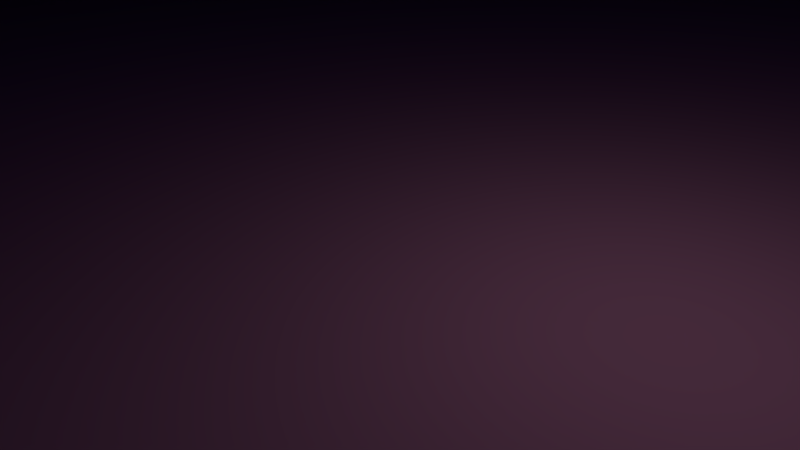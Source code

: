 # Source: devtrack.blend  (saved by Blender 2.56.0; exported with 4.5.12 LTS)
import bpy
from mathutils import Matrix  # noqa: F401  (used for matrix-valued properties, if any)

bpy.ops.wm.read_factory_settings(use_empty=True)
scene = bpy.context.scene
scene.name = 'Scene'

# ---- collections
col_collection_1 = bpy.data.collections.new('Collection 1'); scene.collection.children.link(col_collection_1)

# ---- materials (node trees are filled in below, after node groups)
mat_material_003 = bpy.data.materials.new('Material.003')
mat_material_003.alpha_threshold = 0.0
mat_material_003.use_transparent_shadow = False
mat_material_003.diffuse_color = (0.1451, 0.1486, 0.8, 1.0)
mat_material_003.roughness = 0.5
mat_material_003.line_color = (0.0, 0.0, 0.0, 1.0)
mat_material = bpy.data.materials.new('Material')
mat_material.alpha_threshold = 0.0
mat_material.use_transparent_shadow = False
mat_material.roughness = 0.5
mat_material.line_color = (0.0, 0.0, 0.0, 1.0)
mat_material_002 = bpy.data.materials.new('Material.002')
mat_material_002.alpha_threshold = 0.0
mat_material_002.use_transparent_shadow = False
mat_material_002.diffuse_color = (0.0443, 0.008076, 0.8, 1.0)
mat_material_002.roughness = 0.5
mat_material_002.line_color = (0.0, 0.0, 0.0, 1.0)
mat_material_001 = bpy.data.materials.new('Material.001')
mat_material_001.alpha_threshold = 0.0
mat_material_001.use_transparent_shadow = False
mat_material_001.diffuse_color = (0.8, 0.3134, 0.5243, 1.0)
mat_material_001.roughness = 0.5
mat_material_001.line_color = (0.0, 0.0, 0.0, 1.0)

# ---- material node trees

# ---- world
world_world = bpy.data.worlds.new('World'); scene.world = world_world
world_world.color = (0.05088, 0.05088, 0.05088)
world_world.use_sun_shadow = False
world_world.sun_shadow_jitter_overblur = 0.0
world_world.cycles.sampling_method = 'MANUAL'
world_world.cycles.sample_map_resolution = 256

# ---- cameras
cam_camera = bpy.data.cameras.new('Camera')
cam_camera.clip_end = 100.0
cam_camera.lens = 35.0
cam_camera.ortho_scale = 7.314
cam_camera.dof.focus_distance = 0.0
cam_camera.dof.aperture_fstop = 128.0

# ---- lights
light_lamp = bpy.data.lights.new('Lamp', 'POINT')
light_lamp.transmission_factor = 0.0
light_lamp.cutoff_distance = 30.0
light_lamp.energy = 100.0
light_lamp.shadow_buffer_clip_start = 1.001
light_lamp.shadow_soft_size = 1.0
light_lamp.shadow_maximum_resolution = 0.006
light_lamp.use_absolute_resolution = True
light_lamp.cycles.use_multiple_importance_sampling = False

# ---- meshes
me_cylinder_002 = bpy.data.meshes.new('Cylinder.002')
me_cylinder_002.from_pydata([(0.0, 1.0, -0.1022), (0.1951, 0.9808, -0.1022), (0.3827, 0.9239, -0.1022), (0.5556, 0.8315, -0.1022), (0.7071, 0.7071, -0.1022), (0.8315, 0.5556, -0.1022), (0.9239, 0.3827, -0.1022), (0.9808, 0.1951, -0.1022), (1.0, 7.55e-08, -1.083), (0.9808, -0.1951, -1.083), (0.9239, -0.3827, -1.083), (0.8315, -0.5556, -1.083), (0.7071, -0.7071, -1.083), (0.5556, -0.8315, -1.083), (0.3827, -0.9239, -1.083), (0.1951, -0.9808, -1.036), (-3.258e-07, -1.0, -1.036), (-0.1951, -0.9808, -1.036), (-0.3827, -0.9239, -0.1022), (-0.5556, -0.8315, -0.1022), (-0.7071, -0.7071, -0.1022), (-0.8315, -0.5556, -0.1022), (-0.9239, -0.3827, -0.1022), (-0.9808, -0.1951, -0.1022), (-1.0, 9.656e-07, -0.1022), (-0.9808, 0.1951, -0.1022), (-0.9239, 0.3827, -0.1022), (-0.8315, 0.5556, -0.1022), (-0.7071, 0.7071, -0.1022), (-0.5556, 0.8315, -0.1022), (-0.3827, 0.9239, -0.1022), (-0.1951, 0.9808, -0.1022), (1.605e-06, 1.0, 0.03238), (0.1951, 0.9808, 0.03238), (0.3827, 0.9239, 0.03238), (0.5556, 0.8315, 0.03238), (0.7071, 0.7071, 0.03238), (0.8315, 0.5556, 0.03238), (0.9239, 0.3827, 0.03238), (0.9808, 0.1951, 0.03238), (1.0, -2.245e-06, 0.03238), (0.9808, -0.1951, 0.03238), (0.9239, -0.3827, 0.03238), (0.8315, -0.5556, 0.03238), (0.7071, -0.7071, 0.03238), (0.5556, -0.8315, 0.03238), (0.3827, -0.9239, 0.03238), (0.1951, -0.9808, 0.03238), (9.298e-07, -1.0, 0.03238), (-0.1951, -0.9808, 0.03238), (-0.3827, -0.9239, 0.03238), (-0.5556, -0.8315, 0.03238), (-0.7071, -0.7071, 0.03238), (-0.8315, -0.5556, 0.03238), (-0.9239, -0.3827, 0.03238), (-0.9808, -0.1951, 0.03238), (-1.0, -4.105e-06, 0.03238), (-0.9808, 0.1951, 0.03238), (-0.9239, 0.3827, 0.03238), (-0.8315, 0.5556, 0.03238), (-0.7071, 0.7071, 0.03238), (-0.5556, 0.8315, 0.03238), (-0.3827, 0.9239, 0.03238), (-0.1951, 0.9808, 0.03238), (0.0, 0.0, -1.0), (6.378e-08, 0.9676, -0.9676), (0.1888, 0.9491, -0.9676), (0.3703, 0.894, -0.9676), (0.5376, 0.8046, -0.9676), (0.6842, 0.6842, -0.9676), (0.8046, 0.5376, -0.9676), (0.894, 0.3703, -0.9676), (0.9491, 0.1888, -0.9676), (0.9676, 7.572e-07, -0.9676), (0.9491, -0.1888, -0.9676), (0.894, -0.3703, -0.9676), (0.8046, -0.5376, -0.9676), (0.6842, -0.6842, -0.9676), (0.5376, -0.8046, -0.9676), (0.3703, -0.894, -0.9676), (0.1888, -0.9491, -0.9676), (-2.515e-07, -0.9676, -0.9676), (-0.1888, -0.9491, -0.9676), (-0.3703, -0.894, -0.9676), (-0.5376, -0.8046, -0.9676), (-0.6842, -0.6842, -0.9676), (-0.8046, -0.5376, -0.9676), (-0.894, -0.3703, -0.9676), (-0.9491, -0.1888, -0.9676), (-0.9676, 1.618e-06, -0.9676), (-0.9491, 0.1888, -0.9676), (-0.894, 0.3703, -0.9676), (-0.8046, 0.5376, -0.9676), (-0.6842, 0.6842, -0.9676), (-0.5376, 0.8046, -0.9676), (-0.3703, 0.894, -0.9676), (-0.1888, 0.9491, -0.9676), (1.617e-06, 0.9676, 0.03416), (0.1888, 0.9491, 0.03416), (0.3703, 0.894, 0.03416), (0.5376, 0.8046, 0.03416), (0.6842, 0.6842, 0.03416), (0.8046, 0.5376, 0.03416), (0.894, 0.3703, 0.03416), (0.9491, 0.1888, 0.03416), (0.9676, -1.488e-06, 0.03416), (0.9491, -0.1888, 0.03416), (0.894, -0.3703, 0.03416), (0.8046, -0.5376, 0.03416), (0.6842, -0.6842, 0.03416), (0.5376, -0.8046, 0.03416), (0.3703, -0.894, 0.03416), (0.1888, -0.9491, 0.03416), (9.635e-07, -0.9676, 0.03416), (-0.1888, -0.9491, 0.03416), (-0.3703, -0.894, 0.03416), (-0.5376, -0.8046, 0.03416), (-0.6842, -0.6842, 0.03416), (-0.8046, -0.5376, 0.03416), (-0.894, -0.3703, 0.03416), (-0.9491, -0.1888, 0.03416), (-0.9676, -3.288e-06, 0.03416), (-0.9491, 0.1888, 0.03416), (-0.894, 0.3703, 0.03416), (-0.8046, 0.5376, 0.03416), (-0.6842, 0.6842, 0.03416), (-0.5376, 0.8046, 0.03416), (-0.3703, 0.894, 0.03416), (-0.1888, 0.9491, 0.03416), (6.378e-08, 6.841e-07, -0.9676)], [], [(1, 0, 64), (64, 2, 1), (64, 3, 2), (64, 4, 3), (64, 5, 4), (64, 6, 5), (64, 7, 6), (64, 8, 7), (64, 9, 8), (64, 10, 9), (64, 11, 10), (64, 12, 11), (64, 13, 12), (64, 14, 13), (64, 15, 14), (64, 16, 15), (64, 17, 16), (64, 18, 17), (64, 19, 18), (64, 20, 19), (64, 21, 20), (64, 22, 21), (64, 23, 22), (64, 24, 23), (64, 25, 24), (64, 26, 25), (64, 27, 26), (64, 28, 27), (64, 29, 28), (64, 30, 29), (64, 31, 30), (64, 0, 31), (0, 1, 33, 32), (1, 2, 34, 33), (2, 3, 35, 34), (3, 4, 36, 35), (4, 5, 37, 36), (5, 6, 38, 37), (6, 7, 39, 38), (7, 8, 40, 39), (8, 9, 41, 40), (9, 10, 42, 41), (10, 11, 43, 42), (11, 12, 44, 43), (12, 13, 45, 44), (13, 14, 46, 45), (14, 15, 47, 46), (15, 16, 48, 47), (16, 17, 49, 48), (17, 18, 50, 49), (18, 19, 51, 50), (19, 20, 52, 51), (20, 21, 53, 52), (21, 22, 54, 53), (22, 23, 55, 54), (23, 24, 56, 55), (24, 25, 57, 56), (25, 26, 58, 57), (26, 27, 59, 58), (27, 28, 60, 59), (28, 29, 61, 60), (29, 30, 62, 61), (30, 31, 63, 62), (31, 0, 32, 63), (129, 66, 65), (129, 67, 66), (129, 68, 67), (129, 69, 68), (129, 70, 69), (129, 71, 70), (129, 72, 71), (129, 73, 72), (129, 74, 73), (129, 75, 74), (129, 76, 75), (129, 77, 76), (129, 78, 77), (129, 79, 78), (129, 80, 79), (129, 81, 80), (129, 82, 81), (129, 83, 82), (129, 84, 83), (129, 85, 84), (129, 86, 85), (129, 87, 86), (129, 88, 87), (129, 89, 88), (129, 90, 89), (129, 91, 90), (129, 92, 91), (129, 93, 92), (129, 94, 93), (129, 95, 94), (129, 96, 95), (129, 65, 96), (65, 66, 98, 97), (66, 67, 99, 98), (67, 68, 100, 99), (68, 69, 101, 100), (69, 70, 102, 101), (70, 71, 103, 102), (71, 72, 104, 103), (72, 73, 105, 104), (73, 74, 106, 105), (74, 75, 107, 106), (75, 76, 108, 107), (76, 77, 109, 108), (77, 78, 110, 109), (78, 79, 111, 110), (79, 80, 112, 111), (80, 81, 113, 112), (81, 82, 114, 113), (82, 83, 115, 114), (83, 84, 116, 115), (84, 85, 117, 116), (85, 86, 118, 117), (86, 87, 119, 118), (87, 88, 120, 119), (88, 89, 121, 120), (89, 90, 122, 121), (90, 91, 123, 122), (91, 92, 124, 123), (92, 93, 125, 124), (93, 94, 126, 125), (94, 95, 127, 126), (95, 96, 128, 127), (96, 65, 97, 128), (54, 55, 120, 119), (55, 56, 121, 120), (56, 57, 122, 121), (53, 54, 119, 118), (52, 53, 118, 117), (51, 52, 117, 116), (50, 51, 116, 115), (49, 50, 115, 114), (48, 49, 114, 113), (47, 48, 113, 112), (46, 47, 112, 111), (45, 46, 111, 110), (44, 45, 110, 109), (43, 44, 109, 108), (42, 43, 108, 107), (41, 42, 107, 106), (39, 40, 105, 104), (40, 41, 106, 105), (38, 39, 104, 103), (37, 38, 103, 102), (36, 37, 102, 101), (35, 36, 101, 100), (34, 35, 100, 99), (33, 34, 99, 98), (32, 33, 98, 97), (32, 97, 128, 63), (62, 63, 128, 127), (61, 62, 127, 126), (60, 61, 126, 125), (59, 60, 125, 124), (58, 59, 124, 123), (57, 58, 123, 122)])
me_cylinder_002.materials.append(mat_material_003)
me_cylinder_002.use_remesh_preserve_volume = False
me_cylinder_002.use_remesh_preserve_attributes = False
me_cylinder_002.use_mirror_vertex_groups = False
me_cylinder_002.update()
me_cylinder = bpy.data.meshes.new('Cylinder')
me_cylinder.from_pydata([(0.0, 1.0, 0.5894), (0.1951, 0.9808, 0.5894), (0.3827, 0.9239, 0.5894), (0.5556, 0.8315, 0.5894), (0.7071, 0.7071, 0.5894), (0.8315, 0.5556, 0.5894), (0.9239, 0.3827, 0.5894), (0.9808, 0.1951, 0.5894), (1.0, 7.55e-08, 0.5894), (0.9808, -0.1951, 0.5894), (0.9239, -0.3827, 0.5894), (0.8315, -0.5556, 0.5894), (0.7071, -0.7071, 0.5894), (0.5556, -0.8315, 0.5894), (0.3827, -0.9239, 0.5894), (0.1951, -0.9808, 0.5894), (-3.258e-07, -1.0, 0.5894), (-0.1951, -0.9808, 0.5894), (-0.3827, -0.9239, 0.5894), (-0.5556, -0.8315, 0.5894), (-0.7071, -0.7071, 0.5894), (-0.8315, -0.5556, 0.5894), (-0.9239, -0.3827, 0.5894), (-0.9808, -0.1951, 0.5894), (-1.0, 9.656e-07, 0.5894), (-0.9808, 0.1951, 0.5894), (-0.9239, 0.3827, 0.5894), (-0.8315, 0.5556, 0.5894), (-0.7071, 0.7071, 0.5894), (-0.5556, 0.8315, 0.5894), (-0.3827, 0.9239, 0.5894), (-0.1951, 0.9808, 0.5894), (1.605e-06, 1.0, 0.8464), (0.1951, 0.9808, 0.8464), (0.3827, 0.9239, 0.8464), (0.5556, 0.8315, 0.8464), (0.7071, 0.7071, 0.8464), (0.8315, 0.5556, 0.8464), (0.9239, 0.3827, 0.8464), (0.9808, 0.1951, 0.8464), (1.0, -2.245e-06, 0.8464), (0.9808, -0.1951, 0.8464), (0.9239, -0.3827, 0.8464), (0.8315, -0.5556, 0.8464), (0.7071, -0.7071, 0.8464), (0.5556, -0.8315, 0.8464), (0.3827, -0.9239, 0.8464), (0.1951, -0.9808, 0.8464), (9.298e-07, -1.0, 0.8464), (-0.1951, -0.9808, 0.8464), (-0.3827, -0.9239, 0.8464), (-0.5556, -0.8315, 0.8464), (-0.7071, -0.7071, 0.8464), (-0.8315, -0.5556, 0.8464), (-0.9239, -0.3827, 0.8464), (-0.9808, -0.1951, 0.8464), (-1.0, -4.105e-06, 0.8464), (-0.9808, 0.1951, 0.8464), (-0.9239, 0.3827, 0.8464), (-0.8315, 0.5556, 0.8464), (-0.7071, 0.7071, 0.8464), (-0.5556, 0.8315, 0.8464), (-0.3827, 0.9239, 0.8464), (-0.1951, 0.9808, 0.8464), (0.0, 0.0, 0.5894), (0.0, 0.0, 1.093)], [], [(64, 0, 1), (65, 33, 32), (64, 1, 2), (65, 34, 33), (64, 2, 3), (65, 35, 34), (64, 3, 4), (65, 36, 35), (64, 4, 5), (65, 37, 36), (64, 5, 6), (65, 38, 37), (64, 6, 7), (65, 39, 38), (64, 7, 8), (65, 40, 39), (64, 8, 9), (65, 41, 40), (64, 9, 10), (65, 42, 41), (64, 10, 11), (65, 43, 42), (64, 11, 12), (65, 44, 43), (64, 12, 13), (65, 45, 44), (64, 13, 14), (65, 46, 45), (64, 14, 15), (65, 47, 46), (64, 15, 16), (65, 48, 47), (64, 16, 17), (65, 49, 48), (64, 17, 18), (65, 50, 49), (64, 18, 19), (65, 51, 50), (64, 19, 20), (65, 52, 51), (64, 20, 21), (65, 53, 52), (64, 21, 22), (65, 54, 53), (64, 22, 23), (65, 55, 54), (64, 23, 24), (65, 56, 55), (64, 24, 25), (65, 57, 56), (64, 25, 26), (65, 58, 57), (64, 26, 27), (65, 59, 58), (64, 27, 28), (65, 60, 59), (64, 28, 29), (65, 61, 60), (64, 29, 30), (65, 62, 61), (64, 30, 31), (65, 63, 62), (31, 0, 64), (65, 32, 63), (0, 32, 33, 1), (1, 33, 34, 2), (2, 34, 35, 3), (3, 35, 36, 4), (4, 36, 37, 5), (5, 37, 38, 6), (6, 38, 39, 7), (7, 39, 40, 8), (8, 40, 41, 9), (9, 41, 42, 10), (10, 42, 43, 11), (11, 43, 44, 12), (12, 44, 45, 13), (13, 45, 46, 14), (14, 46, 47, 15), (15, 47, 48, 16), (16, 48, 49, 17), (17, 49, 50, 18), (18, 50, 51, 19), (19, 51, 52, 20), (20, 52, 53, 21), (21, 53, 54, 22), (22, 54, 55, 23), (23, 55, 56, 24), (24, 56, 57, 25), (25, 57, 58, 26), (26, 58, 59, 27), (27, 59, 60, 28), (28, 60, 61, 29), (29, 61, 62, 30), (30, 62, 63, 31), (32, 0, 31, 63)])
me_cylinder.materials.append(mat_material_003)
me_cylinder.use_remesh_preserve_volume = False
me_cylinder.use_remesh_preserve_attributes = False
me_cylinder.use_mirror_vertex_groups = False
me_cylinder.update()
me_cylinder_001 = bpy.data.meshes.new('Cylinder.001')
me_cylinder_001.from_pydata([(0.0, 1.0, -1.785), (0.1951, 0.9808, -1.785), (0.3827, 0.9239, -1.785), (0.5556, 0.8315, -1.785), (0.7071, 0.7071, -1.785), (0.8315, 0.5556, -1.785), (0.9239, 0.3827, -1.785), (0.9808, 0.1951, -1.785), (1.0, 7.55e-08, -1.785), (0.9808, -0.1951, -1.785), (0.9239, -0.3827, -1.785), (0.8315, -0.5556, -1.785), (0.7071, -0.7071, -1.785), (0.5556, -0.8315, -1.785), (0.3827, -0.9239, -1.785), (0.1951, -0.9808, -1.785), (-3.258e-07, -1.0, -1.785), (-0.1951, -0.9808, -1.785), (-0.3827, -0.9239, -1.785), (-0.5556, -0.8315, -1.785), (-0.7071, -0.7071, -1.785), (-0.8315, -0.5556, -1.785), (-0.9239, -0.3827, -1.785), (-0.9808, -0.1951, -1.785), (-1.0, 9.656e-07, -1.785), (-0.9808, 0.1951, -1.785), (-0.9239, 0.3827, -1.785), (-0.8315, 0.5556, -1.785), (-0.7071, 0.7071, -1.785), (-0.5556, 0.8315, -1.785), (-0.3827, 0.9239, -1.785), (-0.1951, 0.9808, -1.785), (1.605e-06, 1.0, 1.0), (0.1951, 0.9808, 1.0), (0.3827, 0.9239, 1.0), (0.5556, 0.8315, 1.0), (0.7071, 0.7071, 1.0), (0.8315, 0.5556, 1.0), (0.9239, 0.3827, 1.0), (0.9808, 0.1951, 1.0), (1.0, -2.245e-06, 1.0), (0.9808, -0.1951, 1.0), (0.9239, -0.3827, 1.0), (0.8315, -0.5556, 1.0), (0.7071, -0.7071, 1.0), (0.5556, -0.8315, 1.0), (0.3827, -0.9239, 1.0), (0.1951, -0.9808, 1.0), (9.298e-07, -1.0, 1.0), (-0.1951, -0.9808, 1.0), (-0.3827, -0.9239, 1.0), (-0.5556, -0.8315, 1.0), (-0.7071, -0.7071, 1.0), (-0.8315, -0.5556, 1.0), (-0.9239, -0.3827, 1.0), (-0.9808, -0.1951, 1.0), (-1.0, -4.105e-06, 1.0), (-0.9808, 0.1951, 1.0), (-0.9239, 0.3827, 1.0), (-0.8315, 0.5556, 1.0), (-0.7071, 0.7071, 1.0), (-0.5556, 0.8315, 1.0), (-0.3827, 0.9239, 1.0), (-0.1951, 0.9808, 1.0), (0.0, 0.0, -1.785), (0.0, 0.0, 1.0)], [], [(64, 0, 1), (65, 33, 32), (64, 1, 2), (65, 34, 33), (64, 2, 3), (65, 35, 34), (64, 3, 4), (65, 36, 35), (64, 4, 5), (65, 37, 36), (64, 5, 6), (65, 38, 37), (64, 6, 7), (65, 39, 38), (64, 7, 8), (65, 40, 39), (64, 8, 9), (65, 41, 40), (64, 9, 10), (65, 42, 41), (64, 10, 11), (65, 43, 42), (64, 11, 12), (65, 44, 43), (64, 12, 13), (65, 45, 44), (64, 13, 14), (65, 46, 45), (64, 14, 15), (65, 47, 46), (64, 15, 16), (65, 48, 47), (64, 16, 17), (65, 49, 48), (64, 17, 18), (65, 50, 49), (64, 18, 19), (65, 51, 50), (64, 19, 20), (65, 52, 51), (64, 20, 21), (65, 53, 52), (64, 21, 22), (65, 54, 53), (64, 22, 23), (65, 55, 54), (64, 23, 24), (65, 56, 55), (64, 24, 25), (65, 57, 56), (64, 25, 26), (65, 58, 57), (64, 26, 27), (65, 59, 58), (64, 27, 28), (65, 60, 59), (64, 28, 29), (65, 61, 60), (64, 29, 30), (65, 62, 61), (64, 30, 31), (65, 63, 62), (31, 0, 64), (65, 32, 63), (0, 32, 33, 1), (1, 33, 34, 2), (2, 34, 35, 3), (3, 35, 36, 4), (4, 36, 37, 5), (5, 37, 38, 6), (6, 38, 39, 7), (7, 39, 40, 8), (8, 40, 41, 9), (9, 41, 42, 10), (10, 42, 43, 11), (11, 43, 44, 12), (12, 44, 45, 13), (13, 45, 46, 14), (14, 46, 47, 15), (15, 47, 48, 16), (16, 48, 49, 17), (17, 49, 50, 18), (18, 50, 51, 19), (19, 51, 52, 20), (20, 52, 53, 21), (21, 53, 54, 22), (22, 54, 55, 23), (23, 55, 56, 24), (24, 56, 57, 25), (25, 57, 58, 26), (26, 58, 59, 27), (27, 59, 60, 28), (28, 60, 61, 29), (29, 61, 62, 30), (30, 62, 63, 31), (32, 0, 31, 63)])
me_cylinder_001.materials.append(mat_material)
me_cylinder_001.use_remesh_preserve_volume = False
me_cylinder_001.use_remesh_preserve_attributes = False
me_cylinder_001.use_mirror_vertex_groups = False
me_cylinder_001.update()
me_cube_001 = bpy.data.meshes.new('Cube.001')
me_cube_001.from_pydata([(1.0, 1.0, -1.0), (1.0, -1.0, -1.0), (-0.7056, -1.297, -0.1254), (-0.7056, 0.7034, -0.1254), (1.0, 1.0, 1.0), (1.0, -1.0, 1.0), (-0.7056, -1.297, 1.875), (-0.7056, 0.7034, 1.875), (-0.8466, 0.7221, 2.09), (-0.8466, -1.278, 2.09), (-0.8466, 0.7221, 0.08962), (-0.8466, -1.278, 0.08962), (-0.9775, -1.195, 0.4061), (-0.9775, 0.8047, 0.4061), (-0.9775, -1.195, 2.406), (-0.9775, 0.8047, 2.406), (-1.118, 0.8584, 3.024), (-1.118, -1.142, 3.024), (-1.118, 0.8584, 1.024), (-1.118, -1.142, 1.024), (-1.259, -1.114, 1.451), (-1.259, 0.8858, 1.451), (-1.259, -1.114, 3.451), (-1.259, 0.8858, 3.451), (-2.867, 0.8858, 3.451), (-2.867, -1.114, 3.451), (-2.867, 0.8858, 1.451), (-2.867, -1.114, 1.451)], [], [(0, 1, 2, 3), (4, 7, 6, 5), (0, 4, 5, 1), (1, 5, 6, 2), (4, 0, 3, 7), (7, 3, 10, 8), (2, 6, 9, 11), (6, 7, 8, 9), (3, 2, 11, 10), (10, 11, 12, 13), (9, 8, 15, 14), (11, 9, 14, 12), (8, 10, 13, 15), (15, 13, 18, 16), (12, 14, 17, 19), (14, 15, 16, 17), (13, 12, 19, 18), (18, 19, 20, 21), (17, 16, 23, 22), (19, 17, 22, 20), (16, 18, 21, 23), (23, 21, 26, 24), (20, 22, 25, 27), (22, 23, 24, 25), (21, 20, 27, 26), (27, 25, 24, 26)])
me_cube_001.materials.append(mat_material_002)
me_cube_001.use_remesh_preserve_volume = False
me_cube_001.use_remesh_preserve_attributes = False
me_cube_001.use_mirror_vertex_groups = False
me_cube_001.update()
me_plane = bpy.data.meshes.new('Plane')
me_plane.from_pydata([(1.0, 1.0, 0.0), (1.0, -1.0, 0.0), (-1.0, -1.0, 0.0), (-1.0, 1.0, 0.0)], [], [(0, 3, 2, 1)])
me_plane.materials.append(mat_material_001)
me_plane.use_remesh_preserve_volume = False
me_plane.use_remesh_preserve_attributes = False
me_plane.use_mirror_vertex_groups = False
me_plane.update()

# ---- curves / text
cu_beziercircle = bpy.data.curves.new('BezierCircle', 'CURVE')
cu_beziercircle.dimensions = '3D'
_sp = cu_beziercircle.splines.new('BEZIER'); _sp.bezier_points.add(15)
_sp.bezier_points.foreach_set('co', [2.729, -2.729, 0.1303, 1.491, -3.6, 0.1303, 0.0, -3.86, 0.1303, -1.491, -3.6, 0.1303, -2.729, -2.729, 0.1303, -3.6, -1.491, 0.1303, -3.86, 0.0, 0.1303, -3.6, 1.491, 0.1303, -2.729, 2.729, 0.1303, -1.491, 3.6, 0.1303, 0.0, 3.86, 0.1303, 1.491, 3.6, 0.1303, 2.729, 2.729, 0.1303, 3.6, 1.491, 0.1303, 3.86, 0.0, 0.1303, 3.6, -1.491, 0.1303])
_sp.bezier_points.foreach_set('handle_left', [3.147, -2.311, 0.1303, 2.037, -3.374, 0.1303, 0.591, -3.86, 0.1303, -0.9453, -3.827, 0.1303, -2.311, -3.147, 0.1303, -3.374, -2.037, 0.1303, -3.86, -0.591, 0.1303, -3.827, 0.9453, 0.1303, -3.147, 2.311, 0.1303, -2.037, 3.374, 0.1303, -0.591, 3.86, 0.1303, 0.9453, 3.827, 0.1303, 2.311, 3.147, 0.1303, 3.374, 2.037, 0.1303, 3.86, 0.591, 0.1303, 3.827, -0.9453, 0.1303])
_sp.bezier_points.foreach_set('handle_right', [2.311, -3.147, 0.1303, 0.9453, -3.827, 0.1303, -0.591, -3.86, 0.1303, -2.037, -3.374, 0.1303, -3.147, -2.311, 0.1303, -3.827, -0.9453, 0.1303, -3.86, 0.591, 0.1303, -3.374, 2.037, 0.1303, -2.311, 3.147, 0.1303, -0.9453, 3.827, 0.1303, 0.591, 3.86, 0.1303, 2.037, 3.374, 0.1303, 3.147, 2.311, 0.1303, 3.827, 0.9453, 0.1303, 3.86, -0.591, 0.1303, 3.374, -2.037, 0.1303])
for _p, _l, _r in zip(_sp.bezier_points, ['AUTO', 'AUTO', 'AUTO', 'AUTO', 'AUTO', 'AUTO', 'AUTO', 'AUTO', 'AUTO', 'AUTO', 'AUTO', 'AUTO', 'AUTO', 'AUTO', 'AUTO', 'AUTO'], ['AUTO', 'AUTO', 'AUTO', 'AUTO', 'AUTO', 'AUTO', 'AUTO', 'AUTO', 'AUTO', 'AUTO', 'AUTO', 'AUTO', 'AUTO', 'AUTO', 'AUTO', 'AUTO']): _p.handle_left_type = _l; _p.handle_right_type = _r
_sp.order_u = 0
_sp.order_v = 0
_sp.use_cyclic_u = True
cu_beziercircle.use_path = True
cu_beziercircle.use_path_clamp = True
cu_beziercircle.bevel_resolution = 0
cu_beziercircle.fill_mode = 'HALF'

# ---- objects
ob_cylinder_002 = bpy.data.objects.new('Cylinder.002', me_cylinder_002)
ob_cylinder_001 = bpy.data.objects.new('Cylinder.001', me_cylinder)
ob_track_profile = bpy.data.objects.new('track.profile', cu_beziercircle)
ob_cylinder = bpy.data.objects.new('Cylinder', me_cylinder_001)
ob_cube = bpy.data.objects.new('Cube', me_cube_001)
ob_track_start = bpy.data.objects.new('track.start', None)
ob_plane = bpy.data.objects.new('Plane', me_plane)
ob_lamp = bpy.data.objects.new('Lamp', light_lamp)
ob_camera = bpy.data.objects.new('Camera', cam_camera)

# ---- transforms, parenting, visibility, modifiers, constraints
ob_cylinder_002.location = (0.0, 0.0, 1.232)
ob_cylinder_002.scale = (105.4, 105.4, 105.4)
ob_cylinder_002.empty_display_type = 'ARROWS'
ob_cylinder_002.lineart.crease_threshold = 0.0
ob_cylinder_001.location = (0.0, 0.0, -59.11)
ob_cylinder_001.scale = (71.86, 71.86, 71.86)
ob_cylinder_001.empty_display_type = 'ARROWS'
ob_cylinder_001.lineart.crease_threshold = 0.0
ob_track_profile.location = (0.0, 0.0, 0.0)
ob_track_profile.scale = (21.67, 21.67, 21.67)
ob_track_profile.empty_display_type = 'ARROWS'
ob_track_profile.lineart.crease_threshold = 0.0
ob_cylinder.location = (-25.78, -0.2111, 1.759)
ob_cylinder.scale = (1.0, 0.6228, 1.428)
ob_cylinder.empty_display_type = 'ARROWS'
ob_cylinder.lineart.crease_threshold = 0.0
ob_cube.location = (-9.456, -82.97, 0.3861)
ob_cube.rotation_euler = (0.0, 0.1312, 0.0)
ob_cube.scale = (6.282, 1.524, 0.3391)
ob_cube.empty_display_type = 'ARROWS'
ob_cube.lineart.crease_threshold = 0.0
ob_track_start.location = (83.59, 0.0, 2.349)
ob_track_start.rotation_euler = (0.0, -0.0, -1.571)
ob_track_start.empty_display_type = 'ARROWS'
ob_track_start.empty_image_offset = (0.0, 0.0)
ob_track_start.lineart.crease_threshold = 0.0
ob_plane.location = (0.0, 0.0, 0.0)
ob_plane.scale = (1464.0, 1464.0, 1464.0)
ob_plane.empty_display_type = 'ARROWS'
ob_plane.lineart.crease_threshold = 0.0
ob_lamp.location = (4.076, 1.005, 5.904)
ob_lamp.rotation_euler = (0.6503, 0.05522, 1.866)
ob_lamp.lock_rotations_4d = False
ob_lamp.empty_display_type = 'ARROWS'
ob_lamp.color = (0.0, 0.0, 0.0, 0.0)
ob_lamp.lineart.crease_threshold = 0.0
ob_camera.location = (7.481, -6.508, 5.344)
ob_camera.rotation_euler = (1.109, 0.01082, 0.8149)
ob_camera.lock_rotations_4d = False
ob_camera.empty_display_type = 'ARROWS'
ob_camera.color = (0.0, 0.0, 0.0, 0.0)
ob_camera.display_type = 'WIRE'
ob_camera.lineart.crease_threshold = 0.0

# ---- collection membership
col_collection_1.objects.link(ob_cylinder_002)
col_collection_1.objects.link(ob_cylinder_001)
col_collection_1.objects.link(ob_track_profile)
col_collection_1.objects.link(ob_cylinder)
col_collection_1.objects.link(ob_cube)
col_collection_1.objects.link(ob_track_start)
col_collection_1.objects.link(ob_plane)
col_collection_1.objects.link(ob_lamp)
col_collection_1.objects.link(ob_camera)

# ---- scene / render settings (as saved in the file)
scene.camera = ob_camera
scene.frame_start = 1; scene.frame_end = 250; scene.frame_set(2)
scene.render.engine = 'BLENDER_EEVEE_NEXT'
scene.render.image_settings.color_mode = 'RGB'
scene.render.image_settings.compression = 90
scene.render.resolution_percentage = 50
scene.render.dither_intensity = 0.0
scene.render.bake_margin = 2
scene.render.bake_bias = 0.0
scene.cycles.use_denoising = False
scene.cycles.samples = 10
scene.cycles.sampling_pattern = 'TABULATED_SOBOL'
scene.cycles.light_sampling_threshold = 0.0
scene.cycles.use_adaptive_sampling = False
scene.cycles.use_light_tree = False
scene.cycles.blur_glossy = 0.0
scene.cycles.volume_bounces = 1
scene.cycles.pixel_filter_type = 'GAUSSIAN'
scene.cycles.sample_clamp_indirect = 0.0
scene.view_settings.view_transform = 'Standard'
bpy.context.view_layer.update()
